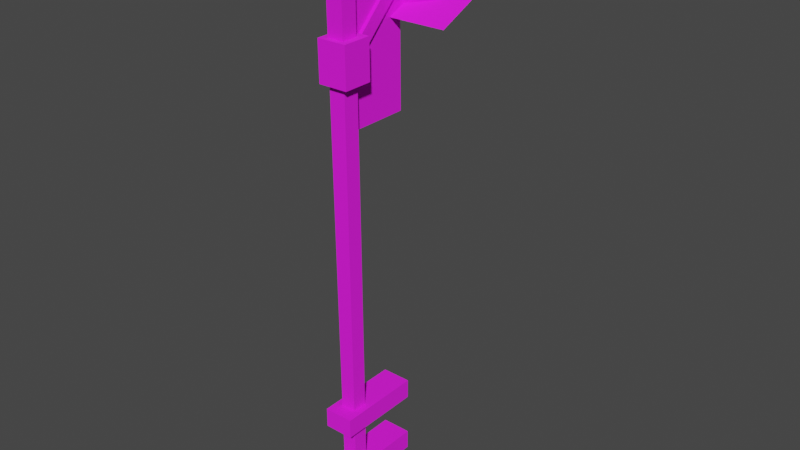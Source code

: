 # Source: lamp_rail_1.blend  (saved by Blender 3.4.6; exported with 4.5.12 LTS)
import bpy
from mathutils import Matrix  # noqa: F401  (used for matrix-valued properties, if any)

bpy.ops.wm.read_factory_settings(use_empty=True)
scene = bpy.context.scene
scene.name = 'Scene'

# ---- collections
col_collection = bpy.data.collections.new('Collection'); scene.collection.children.link(col_collection)
col_export = bpy.data.collections.new('Export'); scene.collection.children.link(col_export)

# ---- images (referenced by path relative to the original .blend; pixels are not part of the script)
import os
ASSET_DIR = os.environ.get("B2B_ASSET_DIR", "")  # directory of the original .blend (textures are referenced by path, not embedded)
HERE = os.path.dirname(os.path.abspath(__file__))  # packed textures are extracted next to this script under _unpacked/

def load_image(name, relpath, width, height, colorspace="sRGB"):
    """Load a texture the original file referenced (path relative to the .blend, or extracted next to this script)."""
    p = next((c for c in (os.path.join(HERE, relpath), os.path.join(ASSET_DIR, relpath)) if relpath and os.path.exists(c)), "")
    if p:
        img = bpy.data.images.load(p, check_existing=True)
        img.name = name
    else:  # same state as the original file: an image datablock whose file is absent (Cycles renders it pink)
        img = bpy.data.images.new(name, width, height)
        img.source = "FILE"
        img.filepath = "//" + (relpath or name)
    img.colorspace_settings.name = colorspace
    return img
img_lamp_rail_png = load_image('lamp_rail.png', 'lamp_rail.png', 1024, 1024, 'sRGB')

# ---- materials (node trees are filled in below, after node groups)
mat_lamp_rail = bpy.data.materials.new('lamp_rail')
mat_lamp_rail.use_backface_culling = True
mat_lamp_rail.use_transparent_shadow = False

# ---- material node trees
mat_lamp_rail.use_nodes = True; mat_lamp_rail.node_tree.nodes.clear()
_N = mat_lamp_rail.node_tree.nodes; _L = mat_lamp_rail.node_tree.links
n0 = _N.new('ShaderNodeBsdfPrincipled'); n0.name = 'Principled BSDF'; n0.location = (10, 300)
n0.distribution = 'GGX'
n0.subsurface_method = 'RANDOM_WALK_SKIN'
n0.inputs[2].default_value = 1.0
n0.inputs[27].default_value = (0.0, 0.0, 0.0, 1.0)
n0.inputs[28].default_value = 1.0
n1 = _N.new('ShaderNodeOutputMaterial'); n1.name = 'Material Output'; n1.location = (320, 270)
n2 = _N.new('ShaderNodeTexImage'); n2.name = 'Image Texture'; n2.location = (-440, 210)
n2.label = 'BASE COLOR'
n2.image = img_lamp_rail_png
_L.new(n0.outputs[0], n1.inputs[0])
_L.new(n2.outputs[0], n0.inputs[0])
_L.new(n2.outputs[1], n0.inputs[4])
n1.is_active_output = True

# ---- world
world_world = bpy.data.worlds.new('World'); scene.world = world_world
world_world.use_nodes = True; world_world.node_tree.nodes.clear()
_N = world_world.node_tree.nodes; _L = world_world.node_tree.links
n0 = _N.new('ShaderNodeOutputWorld'); n0.name = 'World Output'; n0.location = (300, 300)
n1 = _N.new('ShaderNodeBackground'); n1.name = 'Background'; n1.location = (10, 300)
n1.inputs[0].default_value = (0.05088, 0.05088, 0.05088, 1.0)
_L.new(n1.outputs[0], n0.inputs[0])
n0.is_active_output = True
world_world.color = (0.05088, 0.05088, 0.05088)
world_world.use_sun_shadow = False
world_world.sun_shadow_jitter_overblur = 0.0

# ---- meshes
me_rsrc_world_prop_clockworks_lamp_rail01_meshnodes__lamp_rail01 = bpy.data.meshes.new('rsrc.world.prop.clockworks.lamp_rail01-MeshNodes["lamp_rail01"]')
me_rsrc_world_prop_clockworks_lamp_rail01_meshnodes__lamp_rail01.from_pydata([(0.1008, -4.526, 0.4949), (-0.126, -4.297, 0.5695), (-0.126, -4.399, 0.7997), (-0.1008, -4.608, 0.6791), (0.1008, -4.608, 0.6791), (0.126, -4.399, 0.7997), (-0.18, 1.0, -0.74), (0.18, 1.0, -0.74), (0.18, 0.76, -0.74), (0.18, 1.0, 0.3), (0.18, 0.76, 0.3), (-0.18, 0.76, 0.3), (-0.18, 0.76, -0.74), (-0.18, 1.0, 0.3), (-0.18, 1.76, -0.7134), (0.18, 1.76, -0.7134), (0.18, 1.76, 0.3), (0.18, 1.52, 0.3), (0.18, 1.52, -0.7134), (-0.18, 1.52, 0.3), (-0.18, 1.76, 0.3), (-0.18, 1.52, -0.7134), (0.04, -3.457, -0.4766), (0.04, -4.503, 0.5699), (0.04, -3.343, -0.3634), (-0.04, -3.343, -0.3634), (-0.04, -4.39, 0.6831), (0.04, -4.39, 0.6831), (-0.04, -3.457, -0.4766), (-0.04, -4.503, 0.5699), (-0.1008, -4.526, 0.4949), (0.1008, -4.399, -0.6293), (-0.1008, -4.401, -0.4277), (-0.09, 2.401, -0.5473), (0.09, 2.401, -0.5473), (0.09, 2.399, -0.3673), (0.1008, -4.401, -0.4277), (-0.09, 2.399, -0.3673), (-0.1008, -4.399, -0.6293), (-0.18, -3.678, -0.682), (-0.18, -3.682, -0.322), (0.18, -3.678, -0.682), (0.18, -3.198, -0.677), (0.18, -3.682, -0.322), (0.18, -3.202, -0.317), (-0.18, -3.202, -0.317), (-0.18, -3.198, -0.677), (0.315, -3.745, 0.6084), (-0.315, -3.745, 0.6084), (-0.4454, -3.873, 0.8961), (0.4454, -3.873, 0.8961), (-0.315, -4.001, 1.184), (0.315, -4.001, 0.4945), (0.126, -4.297, 0.5695), (0.315, -4.257, 1.07), (-0.315, -4.001, 0.4945), (-6.345e-07, -4.31, 1.189), (-0.315, -4.257, 1.07), (0.4454, -4.129, 0.7822), (0.315, -4.001, 1.184), (-6.554e-07, -3.692, 0.4892), (-6.379e-07, -3.948, 0.3753), (-6.52e-07, -4.054, 1.303), (-0.4454, -4.129, 0.7822)], [], [(1, 53, 0), (0, 30, 1), (2, 1, 30), (30, 3, 2), (5, 2, 3), (3, 4, 5), (53, 5, 4), (4, 0, 53), (6, 7, 8), (8, 12, 6), (9, 10, 8), (8, 7, 9), (10, 11, 12), (12, 8, 10), (11, 13, 6), (6, 12, 11), (14, 15, 18), (18, 21, 14), (16, 17, 18), (18, 15, 16), (17, 19, 21), (21, 18, 17), (19, 20, 14), (14, 21, 19), (28, 22, 23), (23, 29, 28), (22, 24, 27), (27, 23, 22), (24, 25, 26), (26, 27, 24), (25, 28, 29), (29, 26, 25), (4, 30, 0), (4, 3, 30), (38, 31, 36), (36, 32, 38), (33, 34, 31), (31, 38, 33), (34, 35, 36), (36, 31, 34), (35, 37, 32), (32, 36, 35), (37, 33, 38), (38, 32, 37), (39, 41, 43), (43, 40, 39), (46, 42, 41), (41, 39, 46), (42, 44, 43), (43, 41, 42), (44, 45, 40), (40, 43, 44), (45, 46, 39), (39, 40, 45), (47, 60, 48), (47, 48, 49), (47, 49, 50), (50, 49, 51), (50, 51, 59), (59, 51, 62), (52, 58, 53), (61, 52, 53), (5, 53, 58), (53, 1, 61), (58, 54, 5), (55, 61, 1), (54, 56, 5), (63, 55, 1), (2, 5, 56), (1, 2, 63), (57, 63, 2), (56, 57, 2), (58, 47, 50), (54, 58, 50), (58, 52, 47), (54, 50, 59), (52, 60, 47), (56, 54, 59), (52, 61, 60), (56, 59, 62), (61, 48, 60), (57, 56, 62), (61, 55, 48), (57, 62, 51), (55, 49, 48), (63, 57, 51), (63, 51, 49), (55, 63, 49)])
me_rsrc_world_prop_clockworks_lamp_rail01_meshnodes__lamp_rail01.polygons.foreach_set('use_smooth', [0, 0, 0, 0, 0, 0, 1, 1, 0, 0, 0, 0, 0, 0, 0, 0, 0, 0, 0, 0, 0, 0, 0, 0, 0, 0, 0, 0, 0, 0, 0, 0, 0, 0, 0, 0, 0, 0, 1, 1, 0, 0, 0, 0, 0, 0, 0, 0, 0, 0, 0, 0, 0, 0, 0, 0, 0, 0, 0, 0, 1, 1, 1, 1, 1, 1, 1, 1, 1, 1, 1, 1, 1, 1, 1, 1, 1, 1, 1, 1, 1, 1, 1, 1, 1, 1, 1, 1])
_uv = me_rsrc_world_prop_clockworks_lamp_rail01_meshnodes__lamp_rail01.uv_layers.new(name='UVMap')
_uv.uv.foreach_set('vector', [0.7796, 0.6549, 0.7796, 0.5769, 0.8466, 0.5849, 0.8466, 0.5849, 0.8466, 0.6469, 0.7796, 0.6549, 0.7789, 0.7388, 0.7789, 0.6608, 0.8459, 0.6688, 0.8459, 0.6688, 0.8459, 0.7308, 0.7789, 0.7388, 0.126, 0.369, 0.204, 0.369, 0.196, 0.436, 0.196, 0.436, 0.134, 0.436, 0.126, 0.369, 0.7789, 0.7388, 0.7789, 0.6608, 0.8459, 0.6688, 0.8459, 0.6688, 0.8459, 0.7308, 0.7789, 0.7388, 0.4391, 0.2776, 0.4391, 0.1999, 0.4909, 0.1999, 0.4909, 0.1999, 0.491, 0.2776, 0.4391, 0.2776, 0.4294, 0.016, 0.4812, 0.016, 0.4814, 0.1715, 0.4814, 0.1715, 0.4294, 0.1715, 0.4294, 0.016, 0.4916, 0.016, 0.5693, 0.016, 0.5694, 0.1715, 0.5694, 0.1715, 0.4917, 0.1715, 0.4916, 0.016, 0.5808, 0.016, 0.6327, 0.016, 0.6327, 0.1715, 0.6327, 0.1715, 0.5809, 0.1715, 0.5808, 0.016, 0.4391, 0.2776, 0.4391, 0.1999, 0.4909, 0.1999, 0.4909, 0.1999, 0.491, 0.2776, 0.4391, 0.2776, 0.4294, 0.016, 0.4812, 0.016, 0.4814, 0.1715, 0.4814, 0.1715, 0.4294, 0.1715, 0.4294, 0.016, 0.4916, 0.016, 0.5693, 0.016, 0.5694, 0.1715, 0.5694, 0.1715, 0.4917, 0.1715, 0.4916, 0.016, 0.5808, 0.016, 0.6327, 0.016, 0.6327, 0.1715, 0.6327, 0.1715, 0.5809, 0.1715, 0.5808, 0.016, 0.2981, 0.4125, 0.2981, 0.3952, 0.6176, 0.3952, 0.6176, 0.3952, 0.6176, 0.4125, 0.2981, 0.4125, 0.2981, 0.3889, 0.2981, 0.3543, 0.6176, 0.3543, 0.6176, 0.3543, 0.6176, 0.3889, 0.2981, 0.3889, 0.2981, 0.3478, 0.2981, 0.3306, 0.6176, 0.3306, 0.6176, 0.3306, 0.6176, 0.3478, 0.2981, 0.3478, 0.6176, 0.3889, 0.6176, 0.3543, 0.2981, 0.3543, 0.2981, 0.3543, 0.2981, 0.3889, 0.6176, 0.3889, 0.133, 0.442, 0.199, 0.507, 0.133, 0.507, 0.133, 0.442, 0.199, 0.442, 0.199, 0.507, 0.2252, 0.3567, 0.2772, 0.3567, 0.2772, 0.4086, 0.2772, 0.4086, 0.2252, 0.4086, 0.2252, 0.3567, 0.002564, 0.0, 0.03612, 0.0, 0.03612, 1.0, 0.03612, 1.0, 0.002564, 1.0, 0.002564, 0.0, 0.03944, 0.0, 0.07185, 0.0, 0.07185, 1.0, 0.07185, 1.0, 0.03944, 1.0, 0.03944, 0.0, 0.1069, 0.0, 0.07402, 0.0, 0.07402, 1.0, 0.07402, 1.0, 0.1069, 1.0, 0.1069, 0.0, 0.07199, 0.0, 0.03944, 0.0, 0.03944, 1.0, 0.03944, 1.0, 0.07188, 1.0, 0.07199, 0.0, 0.734, 0.3608, 0.6563, 0.3608, 0.6563, 0.4386, 0.6563, 0.4386, 0.734, 0.4386, 0.734, 0.3608, 0.5, 0.5812, 0.5777, 0.5812, 0.5777, 0.6848, 0.5777, 0.6848, 0.5, 0.6848, 0.5, 0.5812, 0.5838, 0.5812, 0.6616, 0.5812, 0.6616, 0.6848, 0.6616, 0.6848, 0.5838, 0.6848, 0.5838, 0.5812, 0.6674, 0.5812, 0.7452, 0.5812, 0.7452, 0.6848, 0.7452, 0.6848, 0.6674, 0.6848, 0.6674, 0.5812, 0.5838, 0.5812, 0.6616, 0.5812, 0.6616, 0.6848, 0.6616, 0.6848, 0.5838, 0.6848, 0.5838, 0.5812, 0.5087, 0.7023, 0.6279, 0.7023, 0.712, 0.7864, 0.5087, 0.7023, 0.712, 0.7864, 0.712, 0.9051, 0.5087, 0.7023, 0.712, 0.9051, 0.4248, 0.7864, 0.4248, 0.7864, 0.712, 0.9051, 0.6279, 0.9895, 0.4248, 0.7864, 0.6279, 0.9895, 0.4248, 0.9051, 0.4248, 0.9051, 0.6279, 0.9895, 0.5089, 0.9895, 0.3262, 0.7042, 0.4103, 0.7883, 0.2833, 0.8076, 0.2072, 0.7042, 0.3262, 0.7042, 0.2833, 0.8076, 0.3069, 0.8642, 0.2833, 0.8076, 0.4103, 0.7883, 0.2833, 0.8076, 0.2269, 0.8311, 0.2072, 0.7042, 0.4103, 0.7883, 0.4103, 0.9073, 0.3069, 0.8642, 0.123, 0.7883, 0.2072, 0.7042, 0.2269, 0.8311, 0.4103, 0.9073, 0.3261, 0.9915, 0.3069, 0.8642, 0.123, 0.9073, 0.123, 0.7883, 0.2269, 0.8311, 0.2503, 0.8877, 0.3069, 0.8642, 0.3261, 0.9915, 0.2269, 0.8311, 0.2503, 0.8877, 0.123, 0.9073, 0.2072, 0.9915, 0.123, 0.9073, 0.2503, 0.8877, 0.3261, 0.9915, 0.2072, 0.9915, 0.2503, 0.8877, 0.787, 0.557, 0.884, 0.473, 0.787, 0.473, 0.69, 0.557, 0.787, 0.557, 0.787, 0.473, 0.787, 0.557, 0.884, 0.557, 0.884, 0.473, 0.69, 0.557, 0.787, 0.473, 0.69, 0.473, 0.884, 0.557, 0.981, 0.473, 0.884, 0.473, 0.592, 0.557, 0.69, 0.557, 0.69, 0.473, 0.884, 0.557, 0.981, 0.557, 0.981, 0.473, 0.592, 0.557, 0.69, 0.473, 0.592, 0.473, 0.981, 0.557, 0.884, 0.473, 0.981, 0.473, 0.69, 0.557, 0.592, 0.557, 0.592, 0.473, 0.981, 0.557, 0.884, 0.557, 0.884, 0.473, 0.69, 0.557, 0.592, 0.473, 0.69, 0.473, 0.884, 0.557, 0.787, 0.473, 0.884, 0.473, 0.787, 0.557, 0.69, 0.557, 0.69, 0.473, 0.787, 0.557, 0.69, 0.473, 0.787, 0.473, 0.884, 0.557, 0.787, 0.557, 0.787, 0.473])
me_rsrc_world_prop_clockworks_lamp_rail01_meshnodes__lamp_rail01.materials.append(mat_lamp_rail)
me_rsrc_world_prop_clockworks_lamp_rail01_meshnodes__lamp_rail01.update()
me_rsrc_world_prop_clockworks_lamp_rail01_meshnodes__lamp_rail01.normals_split_custom_set([tuple(v) for v in zip(*[iter([0.0, 0.3091, -0.951, 0.0, 0.3091, -0.951, 0.0, 0.3091, -0.951, 0.0, 0.3091, -0.951, 0.0, 0.3091, -0.951, 0.0, 0.3091, -0.951, -0.9945, -0.09539, -0.04247, -0.9945, -0.09539, -0.04247, -0.9945, -0.09539, -0.04247, -0.9945, -0.09539, -0.04247, -0.9945, -0.09539, -0.04247, -0.9945, -0.09539, -0.04247, 0.0, -0.4999, 0.8661, 0.0, -0.4999, 0.8661, 0.0, -0.4999, 0.8661, 0.0, -0.4999, 0.8661, 0.0, -0.4999, 0.8661, 0.0, -0.4999, 0.8661, 0.9239, -0.2747, -0.2662, 0.2451, -0.9689, 0.03291, 0.9945, -0.09539, -0.04247, 0.9945, -0.09539, -0.04247, 0.9945, -0.09539, -0.04247, 0.9239, -0.2747, -0.2662, 0.0, 0.0, -1.0, 0.0, 0.0, -1.0, 0.0, 0.0, -1.0, 0.0, 0.0, -1.0, 0.0, 0.0, -1.0, 0.0, 0.0, -1.0, 1.0, 0.0, 0.0, 1.0, 0.0, 0.0, 1.0, 0.0, 0.0, 1.0, 0.0, 0.0, 1.0, 0.0, 0.0, 1.0, 0.0, 0.0, 0.0, -1.0, 0.0, 0.0, -1.0, 0.0, 0.0, -1.0, 0.0, 0.0, -1.0, 0.0, 0.0, -1.0, 0.0, 0.0, -1.0, 0.0, -1.0, 0.0, 0.0, -1.0, 0.0, 0.0, -1.0, 0.0, 0.0, -1.0, 0.0, 0.0, -1.0, 0.0, 0.0, -1.0, 0.0, 0.0, 0.0, 0.0, -1.0, 0.0, 0.0, -1.0, 0.0, 0.0, -1.0, 0.0, 0.0, -1.0, 0.0, 0.0, -1.0, 0.0, 0.0, -1.0, 1.0, 0.0, 0.0, 1.0, 0.0, 0.0, 1.0, 0.0, 0.0, 1.0, 0.0, 0.0, 1.0, 0.0, 0.0, 1.0, 0.0, 0.0, 0.0, -1.0, 0.0, 0.0, -1.0, 0.0, 0.0, -1.0, 0.0, 0.0, -1.0, 0.0, 0.0, -1.0, 0.0, 0.0, -1.0, 0.0, -1.0, 0.0, 0.0, -1.0, 0.0, 0.0, -1.0, 0.0, 0.0, -1.0, 0.0, 0.0, -1.0, 0.0, 0.0, -1.0, 0.0, 0.0, 0.0, -0.7071, -0.7071, 0.0, -0.7071, -0.7071, 0.0, -0.7071, -0.7071, 0.0, -0.7071, -0.7071, 0.0, -0.7071, -0.7071, 0.0, -0.7071, -0.7071, 1.0, 0.0, 0.0, 1.0, 0.0, 0.0, 1.0, 0.0, 0.0, 1.0, 0.0, 0.0, 1.0, 0.0, 0.0, 1.0, 0.0, 0.0, 0.0, 0.7071, 0.7071, 0.0, 0.7071, 0.7071, 0.0, 0.7071, 0.7071, 0.0, 0.7071, 0.7071, 0.0, 0.7071, 0.7071, 0.0, 0.7071, 0.7071, -1.0, 0.0, 0.0, -1.0, 0.0, 0.0, -1.0, 0.0, 0.0, -1.0, 0.0, 0.0, -1.0, 0.0, 0.0, -1.0, 0.0, 0.0, 0.0, -0.9135, -0.4067, 0.0, -0.9135, -0.4067, 0.0, -0.9135, -0.4067, 0.0, -0.9135, -0.4067, 0.0, -0.9135, -0.4067, 0.0, -0.9135, -0.4067, 0.0, -0.9999, -0.01046, 0.0, -0.9999, -0.01046, 0.0, -0.9999, -0.01046, 0.0, -0.9999, -0.01047, 0.0, -0.9999, -0.01047, 0.0, -0.9999, -0.01047, 0.0, 0.01206, -0.9999, 0.0, 0.01206, -0.9999, 0.0, 0.01206, -0.9999, 0.0, 0.01206, -0.9999, 0.0, 0.01206, -0.9999, 0.0, 0.01206, -0.9999, 1.0, 0.001588, 1.668e-05, 1.0, 0.001588, 1.668e-05, 1.0, 0.001588, 1.662e-05, 1.0, 0.001588, 1.662e-05, 1.0, 0.001588, 1.662e-05, 1.0, 0.001588, 1.668e-05, 0.0, -0.008884, 1.0, 0.0, -0.008884, 1.0, 0.0, -0.008884, 1.0, 0.0, -0.008884, 1.0, 0.0, -0.008884, 1.0, 0.0, -0.008884, 1.0, -1.0, 0.001588, 1.668e-05, -1.0, 0.001588, 1.668e-05, -1.0, 0.001588, 1.668e-05, -1.0, 0.001588, 1.662e-05, -1.0, 0.001588, 1.662e-05, -1.0, 0.001588, 1.662e-05, 0.0, -0.9999, -0.01047, 0.0, -0.9999, -0.01047, 0.0, -0.9999, -0.01047, 0.0, -0.9999, -0.01047, 0.0, -0.9999, -0.01047, 0.0, -0.9999, -0.01047, 0.0, 0.01047, -0.9999, 0.0, 0.01047, -0.9999, 0.0, 0.01047, -0.9999, 0.0, 0.01047, -0.9999, 0.0, 0.01047, -0.9999, 0.0, 0.01047, -0.9999, 1.0, -7.276e-08, 0.0, 1.0, -7.276e-08, 0.0, 1.0, -7.276e-08, 0.0, 1.0, 7.276e-08, 0.0, 1.0, 7.276e-08, 0.0, 1.0, 7.276e-08, 0.0, 0.0, -0.01047, 0.9999, 0.0, -0.01047, 0.9999, 0.0, -0.01047, 0.9999, 0.0, -0.01047, 0.9999, 0.0, -0.01047, 0.9999, 0.0, -0.01047, 0.9999, -1.0, -1.347e-08, 0.0, -1.0, -1.347e-08, 0.0, -1.0, -1.347e-08, 0.0, -1.0, 1.347e-08, 0.0, -1.0, 1.347e-08, 0.0, -1.0, 1.347e-08, 0.0, 0.0, 0.9135, 0.4068, 0.0, 0.9135, 0.4068, 0.0, 0.9135, 0.4068, 0.0, 0.9135, 0.4067, 0.0, 0.9135, 0.4067, 0.0, 0.9135, 0.4067, 0.0, 0.9135, 0.4067, 0.0, 0.9135, 0.4067, 0.0, 0.9135, 0.4067, 0.0, 0.9135, 0.4067, 0.0, 0.9135, 0.4067, 0.0, 0.9135, 0.4067, 0.0, 0.9135, 0.4067, 0.0, 0.9135, 0.4067, 0.0, 0.9135, 0.4067, 0.0, 0.9135, 0.4068, 0.0, 0.9135, 0.4068, 0.0, 0.9135, 0.4068, 0.7068, 0.3149, -0.6335, 0.6785, -0.6711, -0.2988, 0.9239, -0.2747, -0.2662, -1.909e-05, -0.3952, -0.9186, 0.7068, 0.3149, -0.6335, 0.9239, -0.2747, -0.2662, 0.2451, -0.9689, 0.03291, 0.9239, -0.2747, -0.2662, 0.6785, -0.6711, -0.2988, 0.9239, -0.2747, -0.2662, -0.395, -0.597, -0.6982, -1.909e-05, -0.3952, -0.9186, 0.6785, -0.6711, -0.2988, 0.7067, -0.26, 0.658, 0.2451, -0.9689, 0.03291, -0.7068, 0.3149, -0.6335, -1.909e-05, -0.3952, -0.9186, -0.395, -0.597, -0.6982, 0.7067, -0.26, 0.658, 3.935e-05, -0.9471, 0.321, 0.2451, -0.9689, 0.03291, -0.6785, -0.6711, -0.2988, -0.7068, 0.3149, -0.6335, -0.395, -0.597, -0.6982, -0.395, -0.9184, 0.02353, 0.2451, -0.9689, 0.03291, 3.935e-05, -0.9471, 0.321, -0.395, -0.597, -0.6982, -0.395, -0.9184, 0.02353, -0.6785, -0.6711, -0.2988, -0.7068, -0.26, 0.6579, -0.6785, -0.6711, -0.2988, -0.395, -0.9184, 0.02353, 3.935e-05, -0.9471, 0.321, -0.7068, -0.26, 0.6579, -0.395, -0.9184, 0.02353, 0.6785, -0.6711, -0.2988, 0.7071, 0.2876, -0.646, 1.0, -2.007e-06, 1.177e-05, 0.7067, -0.26, 0.658, 0.6785, -0.6711, -0.2988, 1.0, -2.007e-06, 1.177e-05, 0.6785, -0.6711, -0.2988, 0.7068, 0.3149, -0.6335, 0.7071, 0.2876, -0.646, 0.7067, -0.26, 0.658, 1.0, -2.007e-06, 1.177e-05, 0.7071, -0.2876, 0.646, 0.7068, 0.3149, -0.6335, 6.284e-06, 0.4067, -0.9135, 0.7071, 0.2876, -0.646, 3.935e-05, -0.9471, 0.321, 0.7067, -0.26, 0.658, 0.7071, -0.2876, 0.646, 0.7068, 0.3149, -0.6335, -1.909e-05, -0.3952, -0.9186, 6.284e-06, 0.4067, -0.9135, 3.935e-05, -0.9471, 0.321, 0.7071, -0.2876, 0.646, -6.222e-06, -0.4067, 0.9136, -1.909e-05, -0.3952, -0.9186, -0.7071, 0.2876, -0.646, 6.284e-06, 0.4067, -0.9135, -0.7068, -0.26, 0.6579, 3.935e-05, -0.9471, 0.321, -6.222e-06, -0.4067, 0.9136, -1.909e-05, -0.3952, -0.9186, -0.7068, 0.3149, -0.6335, -0.7071, 0.2876, -0.646, -0.7068, -0.26, 0.6579, -6.222e-06, -0.4067, 0.9136, -0.7071, -0.2876, 0.646, -0.7068, 0.3149, -0.6335, -1.0, 2.321e-06, -4.579e-06, -0.7071, 0.2876, -0.646, -0.6785, -0.6711, -0.2988, -0.7068, -0.26, 0.6579, -0.7071, -0.2876, 0.646, -0.6785, -0.6711, -0.2988, -0.7071, -0.2876, 0.646, -1.0, 2.321e-06, -4.579e-06, -0.7068, 0.3149, -0.6335, -0.6785, -0.6711, -0.2988, -1.0, 2.321e-06, -4.579e-06])] * 3)])
me_rsrc_world_prop_clockworks_lamp_rail01_meshnodes__lamp_rail_01 = bpy.data.meshes.new('rsrc.world.prop.clockworks.lamp_rail01-MeshNodes["lamp_rail_01_')
me_rsrc_world_prop_clockworks_lamp_rail01_meshnodes__lamp_rail_01.from_pydata([(-5.162e-08, -2.644, 0.3809), (-1.628e-08, -3.444, 0.3726), (-1.665e-08, -2.636, -0.419), (1.868e-08, -3.436, -0.4274), (1.905e-08, -4.244, 0.3642), (5.402e-08, -4.236, -0.4358), (-3.583e-07, -3.718, 0.2033), (-3.75e-07, -4.001, 0.8392), (-2.662e-07, -4.354, -0.07976), (-2.829e-07, -4.637, 0.5561), (-2.997e-07, -4.92, 1.192), (0.696, -3.718, 0.2033), (0.696, -4.001, 0.8392), (-0.696, -3.718, 0.2033), (0.696, -4.284, 1.475), (-0.696, -4.001, 0.8392), (-3.918e-07, -4.284, 1.475), (-0.696, -4.284, 1.475)], [], [(0, 1, 2), (3, 2, 1), (1, 4, 3), (5, 3, 4), (6, 7, 8), (9, 8, 7), (7, 16, 9), (10, 9, 16), (11, 12, 6), (7, 6, 12), (6, 7, 13), (12, 14, 7), (15, 13, 7), (16, 7, 14), (7, 16, 15), (17, 15, 16)])
_uv = me_rsrc_world_prop_clockworks_lamp_rail01_meshnodes__lamp_rail_01.uv_layers.new(name='UVMap')
_uv.uv.foreach_set('vector', [0.798, 0.009105, 0.798, 0.2071, 0.996, 0.009105, 0.996, 0.2071, 0.996, 0.009105, 0.798, 0.2071, 0.798, 0.2071, 0.798, 0.405, 0.996, 0.2071, 0.996, 0.405, 0.996, 0.2071, 0.798, 0.405, 1.0, 0.75, 1.0, 1.0, 0.75, 0.75, 0.75, 1.0, 0.75, 0.75, 1.0, 1.0, 1.0, 1.0, 1.0, 0.75, 0.75, 1.0, 0.75, 0.75, 0.75, 1.0, 1.0, 0.75, 0.75, 0.75, 0.75, 1.0, 1.0, 0.75, 1.0, 1.0, 1.0, 0.75, 0.75, 1.0, 1.0, 0.75, 1.0, 1.0, 0.75, 0.75, 0.75, 1.0, 0.75, 0.75, 1.0, 1.0, 0.75, 1.0, 0.75, 0.75, 1.0, 1.0, 1.0, 0.75, 1.0, 1.0, 0.75, 0.75, 1.0, 1.0, 1.0, 0.75, 0.75, 1.0, 0.75, 0.75, 0.75, 1.0, 1.0, 0.75])
me_rsrc_world_prop_clockworks_lamp_rail01_meshnodes__lamp_rail_01.materials.append(mat_lamp_rail)
me_rsrc_world_prop_clockworks_lamp_rail01_meshnodes__lamp_rail_01.update()
me_rsrc_world_prop_clockworks_lamp_rail01_meshnodes__lamp_rail_01.normals_split_custom_set([tuple(v) for v in zip(*[iter([1.0, 4.371e-08, 4.417e-08, 1.0, 4.371e-08, 4.417e-08, 1.0, 4.371e-08, 4.417e-08, 1.0, 4.371e-08, 4.417e-08, 1.0, 4.371e-08, 4.417e-08, 1.0, 4.371e-08, 4.417e-08, 1.0, 4.371e-08, 4.417e-08, 1.0, 4.371e-08, 4.417e-08, 1.0, 4.371e-08, 4.417e-08, 1.0, 4.371e-08, 4.417e-08, 1.0, 4.371e-08, 4.417e-08, 1.0, 4.371e-08, 4.417e-08, 1.0, 1.111e-07, 7.576e-08, 1.0, 1.111e-07, 7.576e-08, 1.0, 1.111e-07, 7.576e-08, 1.0, 1.111e-07, 7.576e-08, 1.0, 1.111e-07, 7.576e-08, 1.0, 1.111e-07, 7.576e-08, 1.0, 1.111e-07, 7.576e-08, 1.0, 1.111e-07, 7.576e-08, 1.0, 1.111e-07, 7.576e-08, 1.0, 1.111e-07, 7.576e-08, 1.0, 1.111e-07, 7.576e-08, 1.0, 1.111e-07, 7.576e-08, 0.0, -0.9135, -0.4067, 0.0, -0.9135, -0.4067, 0.0, -0.9135, -0.4067, 0.0, -0.9135, -0.4067, 0.0, -0.9135, -0.4067, 0.0, -0.9135, -0.4067, 0.0, -0.9135, -0.4067, 0.0, -0.9135, -0.4067, 0.0, -0.9135, -0.4067, 0.0, -0.9135, -0.4067, 0.0, -0.9135, -0.4067, 0.0, -0.9135, -0.4067, 0.0, -0.9135, -0.4067, 0.0, -0.9135, -0.4067, 0.0, -0.9135, -0.4067, 0.0, -0.9135, -0.4067, 0.0, -0.9135, -0.4067, 0.0, -0.9135, -0.4067, 0.0, -0.9135, -0.4067, 0.0, -0.9135, -0.4067, 0.0, -0.9135, -0.4067, 0.0, -0.9135, -0.4067, 0.0, -0.9135, -0.4067, 0.0, -0.9135, -0.4067])] * 3)])

# ---- objects
ob_clockworks_lamp_rail01_meshnodes__lamp_rail01 = bpy.data.objects.new('clockworks.lamp_rail01-MeshNodes["lamp_rail01"]', me_rsrc_world_prop_clockworks_lamp_rail01_meshnodes__lamp_rail01)
ob_clockworks_lamp_rail01_meshnodes__lamp_rail_01_twosided = bpy.data.objects.new('clockworks.lamp_rail01-MeshNodes["lamp_rail_01_twosided"]', me_rsrc_world_prop_clockworks_lamp_rail01_meshnodes__lamp_rail_01)

# ---- transforms, parenting, visibility, modifiers, constraints
ob_clockworks_lamp_rail01_meshnodes__lamp_rail01.location = (0.0, 0.0, 0.0)
ob_clockworks_lamp_rail01_meshnodes__lamp_rail01.rotation_mode = 'QUATERNION'
ob_clockworks_lamp_rail01_meshnodes__lamp_rail01.rotation_quaternion = (0.7071, -0.7071, -1.57e-16, -9.358e-24)
ob_clockworks_lamp_rail01_meshnodes__lamp_rail_01_twosided.location = (0.0, 0.0, 0.0)
ob_clockworks_lamp_rail01_meshnodes__lamp_rail_01_twosided.rotation_mode = 'QUATERNION'
ob_clockworks_lamp_rail01_meshnodes__lamp_rail_01_twosided.rotation_quaternion = (0.7071, -0.7071, -1.57e-16, -9.358e-24)

# ---- collection membership
scene.collection.objects.link(ob_clockworks_lamp_rail01_meshnodes__lamp_rail01)
scene.collection.objects.link(ob_clockworks_lamp_rail01_meshnodes__lamp_rail_01_twosided)

# ---- scene / render settings (as saved in the file)
scene.frame_start = 1; scene.frame_end = 250; scene.frame_set(1)
scene.render.engine = 'BLENDER_EEVEE_NEXT'
scene.cycles.sampling_pattern = 'TABULATED_SOBOL'
scene.cycles.use_light_tree = False
scene.view_settings.view_transform = 'Filmic'
bpy.context.view_layer.update()

# ---- added for rendering (the .blend has no active camera and no usable light): camera, sun
cam_auto = bpy.data.cameras.new('AutoCamera')
cam_auto.lens = 50.0
cam_auto.sensor_width = 36.0
cam_auto.clip_end = 1000.0
ob_auto_camera = bpy.data.objects.new('AutoCamera', cam_auto)
scene.collection.objects.link(ob_auto_camera)
ob_auto_camera.location = (7.1926, -8.26363, 7.0136)
ob_auto_camera.rotation_euler = (1.09748, -7.21219e-08, 0.694738)
scene.camera = ob_auto_camera
light_auto_sun = bpy.data.lights.new('AutoSun', 'SUN')
light_auto_sun.energy = 3.0
light_auto_sun.angle = 0.0523599
ob_auto_sun = bpy.data.objects.new('AutoSun', light_auto_sun)
scene.collection.objects.link(ob_auto_sun)
ob_auto_sun.rotation_euler = (0.872665, 0.174533, 0.523599)
bpy.context.view_layer.update()
